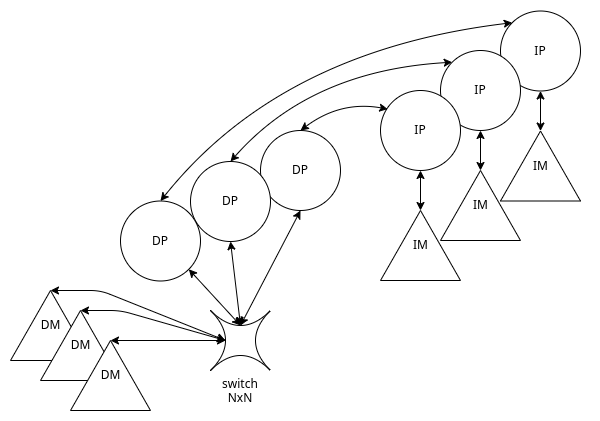

The diagram above was exported from draw.io. Its source (the exported page's mxGraphModel, read from the mxfile embedded in the PNG):
<mxGraphModel dx="819" dy="454" grid="1" gridSize="10" guides="1" tooltips="1" connect="1" arrows="1" fold="1" page="1" pageScale="1" pageWidth="827" pageHeight="1169" background="#ffffff" math="0" shadow="0">
  <root>
    <mxCell id="0" />
    <mxCell id="1" parent="0" />
    <mxCell id="9WdZC6UhHN57R32yWmea-14" value="" style="whiteSpace=wrap;html=1;strokeColor=none;" vertex="1" parent="1">
      <mxGeometry x="60" y="150" width="600" height="420.5" as="geometry" />
    </mxCell>
    <mxCell id="9WdZC6UhHN57R32yWmea-18" style="edgeStyle=none;html=1;exitX=0.5;exitY=1;exitDx=0;exitDy=0;entryX=0;entryY=0;entryDx=50;entryDy=0;entryPerimeter=0;startArrow=classicThin;startFill=1;" edge="1" parent="1" source="9WdZC6UhHN57R32yWmea-15">
      <mxGeometry relative="1" as="geometry">
        <mxPoint x="600" y="340" as="targetPoint" />
      </mxGeometry>
    </mxCell>
    <mxCell id="9WdZC6UhHN57R32yWmea-21" value="" style="edgeStyle=none;orthogonalLoop=1;jettySize=auto;html=1;exitX=0.686;exitY=0.827;exitDx=0;exitDy=0;exitPerimeter=0;entryX=0.5;entryY=0;entryDx=0;entryDy=0;startArrow=classic;startFill=1;rounded=0;curved=1;" edge="1" parent="1" target="9WdZC6UhHN57R32yWmea-23">
      <mxGeometry width="80" relative="1" as="geometry">
        <mxPoint x="447.29999999999995" y="258.60000000000014" as="sourcePoint" />
        <mxPoint x="360" y="280" as="targetPoint" />
        <Array as="points">
          <mxPoint x="400" y="250" />
        </Array>
      </mxGeometry>
    </mxCell>
    <mxCell id="9WdZC6UhHN57R32yWmea-23" value="DP" style="ellipse;whiteSpace=wrap;html=1;" vertex="1" parent="1">
      <mxGeometry x="320" y="280" width="80" height="80" as="geometry" />
    </mxCell>
    <mxCell id="9WdZC6UhHN57R32yWmea-24" value="DM" style="verticalLabelPosition=middle;verticalAlign=middle;html=1;shape=mxgraph.basic.acute_triangle;dx=0.5;labelPosition=center;align=center;" vertex="1" parent="1">
      <mxGeometry x="70" y="440" width="80" height="70" as="geometry" />
    </mxCell>
    <mxCell id="9WdZC6UhHN57R32yWmea-27" value="" style="edgeStyle=none;orthogonalLoop=1;jettySize=auto;html=1;entryX=0.5;entryY=0;entryDx=0;entryDy=0;exitX=0;exitY=0;exitDx=0;exitDy=0;startArrow=classic;startFill=1;rounded=0;curved=1;" edge="1" parent="1" target="9WdZC6UhHN57R32yWmea-28" source="9WdZC6UhHN57R32yWmea-45">
      <mxGeometry width="80" relative="1" as="geometry">
        <mxPoint x="448.10000000000014" y="240.5" as="sourcePoint" />
        <mxPoint x="290" y="311" as="targetPoint" />
        <Array as="points">
          <mxPoint x="370" y="220" />
        </Array>
      </mxGeometry>
    </mxCell>
    <mxCell id="9WdZC6UhHN57R32yWmea-29" value="DM" style="verticalLabelPosition=middle;verticalAlign=middle;html=1;shape=mxgraph.basic.acute_triangle;dx=0.5;labelPosition=center;align=center;" vertex="1" parent="1">
      <mxGeometry x="100" y="460" width="80" height="70" as="geometry" />
    </mxCell>
    <mxCell id="9WdZC6UhHN57R32yWmea-31" value="" style="edgeStyle=none;orthogonalLoop=1;jettySize=auto;html=1;exitX=0;exitY=0;exitDx=0;exitDy=0;entryX=0.5;entryY=0;entryDx=0;entryDy=0;startArrow=classic;startFill=1;rounded=0;curved=1;" edge="1" parent="1" target="9WdZC6UhHN57R32yWmea-32" source="9WdZC6UhHN57R32yWmea-40">
      <mxGeometry width="80" relative="1" as="geometry">
        <mxPoint x="447.29999999999995" y="222.60000000000014" as="sourcePoint" />
        <mxPoint x="220" y="350.5" as="targetPoint" />
        <Array as="points">
          <mxPoint x="340" y="200" />
        </Array>
      </mxGeometry>
    </mxCell>
    <mxCell id="9WdZC6UhHN57R32yWmea-33" value="DM" style="verticalLabelPosition=middle;verticalAlign=middle;html=1;shape=mxgraph.basic.acute_triangle;dx=0.5;labelPosition=center;align=center;" vertex="1" parent="1">
      <mxGeometry x="130" y="490" width="80" height="70" as="geometry" />
    </mxCell>
    <mxCell id="9WdZC6UhHN57R32yWmea-34" style="edgeStyle=none;html=1;entryX=0;entryY=0;entryDx=40;entryDy=0;entryPerimeter=0;startArrow=classic;startFill=1;exitX=0.25;exitY=0.5;exitDx=0;exitDy=0;exitPerimeter=0;" edge="1" parent="1" source="9WdZC6UhHN57R32yWmea-35" target="9WdZC6UhHN57R32yWmea-33">
      <mxGeometry relative="1" as="geometry">
        <mxPoint x="220" y="525" as="sourcePoint" />
      </mxGeometry>
    </mxCell>
    <mxCell id="9WdZC6UhHN57R32yWmea-36" style="edgeStyle=none;html=1;exitX=0.5;exitY=0.25;exitDx=0;exitDy=0;exitPerimeter=0;entryX=0.5;entryY=1;entryDx=0;entryDy=0;startArrow=classic;startFill=1;" edge="1" parent="1" source="9WdZC6UhHN57R32yWmea-35" target="9WdZC6UhHN57R32yWmea-28">
      <mxGeometry relative="1" as="geometry" />
    </mxCell>
    <mxCell id="9WdZC6UhHN57R32yWmea-38" style="edgeStyle=none;html=1;exitX=0.5;exitY=0.25;exitDx=0;exitDy=0;exitPerimeter=0;entryX=0.5;entryY=1;entryDx=0;entryDy=0;startArrow=classic;startFill=1;" edge="1" parent="1" source="9WdZC6UhHN57R32yWmea-35" target="9WdZC6UhHN57R32yWmea-23">
      <mxGeometry relative="1" as="geometry" />
    </mxCell>
    <mxCell id="9WdZC6UhHN57R32yWmea-39" style="edgeStyle=none;html=1;exitX=0.5;exitY=0.25;exitDx=0;exitDy=0;exitPerimeter=0;entryX=1;entryY=1;entryDx=0;entryDy=0;startArrow=classic;startFill=1;" edge="1" parent="1" source="9WdZC6UhHN57R32yWmea-35" target="9WdZC6UhHN57R32yWmea-32">
      <mxGeometry relative="1" as="geometry">
        <Array as="points" />
      </mxGeometry>
    </mxCell>
    <mxCell id="9WdZC6UhHN57R32yWmea-35" value="switch&lt;div&gt;NxN&lt;/div&gt;" style="shape=switch;whiteSpace=wrap;html=1;labelPosition=center;verticalLabelPosition=bottom;align=center;verticalAlign=top;" vertex="1" parent="1">
      <mxGeometry x="270" y="460" width="60" height="60" as="geometry" />
    </mxCell>
    <mxCell id="9WdZC6UhHN57R32yWmea-28" value="DP" style="ellipse;whiteSpace=wrap;html=1;" vertex="1" parent="1">
      <mxGeometry x="250" y="311" width="80" height="80" as="geometry" />
    </mxCell>
    <mxCell id="9WdZC6UhHN57R32yWmea-32" value="DP" style="ellipse;whiteSpace=wrap;html=1;" vertex="1" parent="1">
      <mxGeometry x="180" y="350.5" width="80" height="80" as="geometry" />
    </mxCell>
    <mxCell id="9WdZC6UhHN57R32yWmea-43" value="" style="group" vertex="1" connectable="0" parent="1">
      <mxGeometry x="560" y="160.5" width="80" height="190" as="geometry" />
    </mxCell>
    <mxCell id="9WdZC6UhHN57R32yWmea-40" value="IP" style="ellipse;whiteSpace=wrap;html=1;" vertex="1" parent="9WdZC6UhHN57R32yWmea-43">
      <mxGeometry width="80" height="80" as="geometry" />
    </mxCell>
    <mxCell id="9WdZC6UhHN57R32yWmea-41" value="IM" style="verticalLabelPosition=middle;verticalAlign=middle;html=1;shape=mxgraph.basic.acute_triangle;dx=0.5;labelPosition=center;align=center;" vertex="1" parent="9WdZC6UhHN57R32yWmea-43">
      <mxGeometry y="120" width="80" height="70" as="geometry" />
    </mxCell>
    <mxCell id="9WdZC6UhHN57R32yWmea-42" style="edgeStyle=none;html=1;exitX=0.5;exitY=1;exitDx=0;exitDy=0;entryX=0;entryY=0;entryDx=40;entryDy=0;entryPerimeter=0;startArrow=classic;startFill=1;" edge="1" parent="9WdZC6UhHN57R32yWmea-43" source="9WdZC6UhHN57R32yWmea-40" target="9WdZC6UhHN57R32yWmea-41">
      <mxGeometry relative="1" as="geometry" />
    </mxCell>
    <mxCell id="9WdZC6UhHN57R32yWmea-44" value="" style="group" vertex="1" connectable="0" parent="1">
      <mxGeometry x="500" y="200" width="80" height="190" as="geometry" />
    </mxCell>
    <mxCell id="9WdZC6UhHN57R32yWmea-45" value="IP" style="ellipse;whiteSpace=wrap;html=1;" vertex="1" parent="9WdZC6UhHN57R32yWmea-44">
      <mxGeometry width="80" height="80" as="geometry" />
    </mxCell>
    <mxCell id="9WdZC6UhHN57R32yWmea-46" value="IM" style="verticalLabelPosition=middle;verticalAlign=middle;html=1;shape=mxgraph.basic.acute_triangle;dx=0.5;labelPosition=center;align=center;" vertex="1" parent="9WdZC6UhHN57R32yWmea-44">
      <mxGeometry y="120" width="80" height="70" as="geometry" />
    </mxCell>
    <mxCell id="9WdZC6UhHN57R32yWmea-47" style="edgeStyle=none;html=1;exitX=0.5;exitY=1;exitDx=0;exitDy=0;entryX=0;entryY=0;entryDx=40;entryDy=0;entryPerimeter=0;startArrow=classic;startFill=1;" edge="1" parent="9WdZC6UhHN57R32yWmea-44" source="9WdZC6UhHN57R32yWmea-45" target="9WdZC6UhHN57R32yWmea-46">
      <mxGeometry relative="1" as="geometry" />
    </mxCell>
    <mxCell id="9WdZC6UhHN57R32yWmea-48" value="" style="group" vertex="1" connectable="0" parent="1">
      <mxGeometry x="440" y="240" width="80" height="190" as="geometry" />
    </mxCell>
    <mxCell id="9WdZC6UhHN57R32yWmea-49" value="IP" style="ellipse;whiteSpace=wrap;html=1;" vertex="1" parent="9WdZC6UhHN57R32yWmea-48">
      <mxGeometry width="80" height="80" as="geometry" />
    </mxCell>
    <mxCell id="9WdZC6UhHN57R32yWmea-50" value="IM" style="verticalLabelPosition=middle;verticalAlign=middle;html=1;shape=mxgraph.basic.acute_triangle;dx=0.5;labelPosition=center;align=center;" vertex="1" parent="9WdZC6UhHN57R32yWmea-48">
      <mxGeometry y="120" width="80" height="70" as="geometry" />
    </mxCell>
    <mxCell id="9WdZC6UhHN57R32yWmea-51" style="edgeStyle=none;html=1;exitX=0.5;exitY=1;exitDx=0;exitDy=0;entryX=0;entryY=0;entryDx=40;entryDy=0;entryPerimeter=0;startArrow=classic;startFill=1;" edge="1" parent="9WdZC6UhHN57R32yWmea-48" source="9WdZC6UhHN57R32yWmea-49" target="9WdZC6UhHN57R32yWmea-50">
      <mxGeometry relative="1" as="geometry" />
    </mxCell>
    <mxCell id="9WdZC6UhHN57R32yWmea-53" style="edgeStyle=none;html=1;entryX=0;entryY=0;entryDx=40;entryDy=0;entryPerimeter=0;startArrow=classic;startFill=1;exitX=0.25;exitY=0.5;exitDx=0;exitDy=0;exitPerimeter=0;" edge="1" parent="1" source="9WdZC6UhHN57R32yWmea-35" target="9WdZC6UhHN57R32yWmea-24">
      <mxGeometry relative="1" as="geometry">
        <mxPoint x="225" y="440" as="sourcePoint" />
        <mxPoint x="80" y="440" as="targetPoint" />
        <Array as="points">
          <mxPoint x="160" y="440" />
        </Array>
      </mxGeometry>
    </mxCell>
    <mxCell id="9WdZC6UhHN57R32yWmea-54" style="edgeStyle=none;html=1;entryX=0;entryY=0;entryDx=40;entryDy=0;entryPerimeter=0;startArrow=classic;startFill=1;exitX=0.25;exitY=0.5;exitDx=0;exitDy=0;exitPerimeter=0;" edge="1" parent="1" source="9WdZC6UhHN57R32yWmea-35" target="9WdZC6UhHN57R32yWmea-29">
      <mxGeometry relative="1" as="geometry">
        <mxPoint x="235" y="450" as="sourcePoint" />
        <mxPoint x="90" y="450" as="targetPoint" />
        <Array as="points">
          <mxPoint x="180" y="460" />
        </Array>
      </mxGeometry>
    </mxCell>
  </root>
</mxGraphModel>